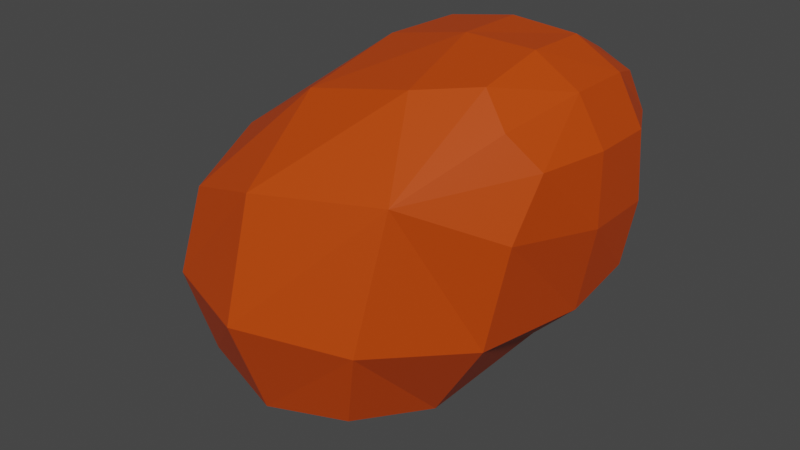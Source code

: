 # Source: Potato.blend  (saved by Blender 3.4.6; exported with 4.5.12 LTS)
import bpy
from mathutils import Matrix  # noqa: F401  (used for matrix-valued properties, if any)

bpy.ops.wm.read_factory_settings(use_empty=True)
scene = bpy.context.scene
scene.name = 'Scene'

# ---- collections
col_collection = bpy.data.collections.new('Collection'); scene.collection.children.link(col_collection)

# ---- materials (node trees are filled in below, after node groups)
mat_material_001 = bpy.data.materials.new('Material.001')
mat_material_001.use_transparent_shadow = False

# ---- material node trees
mat_material_001.use_nodes = True; mat_material_001.node_tree.nodes.clear()
_N = mat_material_001.node_tree.nodes; _L = mat_material_001.node_tree.links
n0 = _N.new('ShaderNodeBsdfPrincipled'); n0.name = 'Principled BSDF'; n0.location = (10, 300)
n0.distribution = 'GGX'
n0.subsurface_method = 'RANDOM_WALK_SKIN'
n0.inputs[0].default_value = (0.5596, 0.05739, 0.0, 1.0)
n0.inputs[3].default_value = 1.45
n0.inputs[27].default_value = (0.0, 0.0, 0.0, 1.0)
n0.inputs[28].default_value = 1.0
n1 = _N.new('ShaderNodeOutputMaterial'); n1.name = 'Material Output'; n1.location = (300, 300)
_L.new(n0.outputs[0], n1.inputs[0])
n1.is_active_output = True

# ---- world
world_world = bpy.data.worlds.new('World'); scene.world = world_world
world_world.use_nodes = True; world_world.node_tree.nodes.clear()
_N = world_world.node_tree.nodes; _L = world_world.node_tree.links
n0 = _N.new('ShaderNodeOutputWorld'); n0.name = 'World Output'; n0.location = (300, 300)
n1 = _N.new('ShaderNodeBackground'); n1.name = 'Background'; n1.location = (10, 300)
n1.inputs[0].default_value = (0.05088, 0.05088, 0.05088, 1.0)
_L.new(n1.outputs[0], n0.inputs[0])
n0.is_active_output = True
world_world.color = (0.05088, 0.05088, 0.05088)
world_world.use_sun_shadow = False
world_world.sun_shadow_jitter_overblur = 0.0

# ---- meshes
me_cube_001 = bpy.data.meshes.new('Cube.001')
me_cube_001.from_pydata([(-0.6367, -0.6367, -0.6367), (-0.6492, -0.6492, 0.02909), (-0.6492, 0.02909, -0.6492), (-0.6429, 0.2068, 0.2068), (0.02909, -0.6492, -0.6492), (0.2068, -0.6429, 0.2068), (0.2068, 0.2068, -0.6429), (0.0005886, 0.0005886, 0.554), (0.0005886, 0.554, 0.0005886), (-0.0118, 0.4527, 0.4527), (0.554, 0.0005887, 0.0005886), (0.4527, -0.0118, 0.4527), (0.4527, 0.4527, -0.0118), (0.403, 0.403, 0.403), (-0.7101, -0.7101, -0.3088), (-0.7101, -0.3088, -0.7101), (-0.7369, -0.309, 0.1377), (-0.3088, -0.7101, -0.7101), (0.1377, -0.7369, -0.309), (-0.309, 0.1377, -0.7369), (0.05374, -0.3654, 0.4655), (-0.3654, 0.4655, 0.05374), (6.086e-05, 0.5503, 0.2757), (0.4655, 0.05374, -0.3654), (0.5503, 6.092e-05, 0.2757), (0.5503, 0.2757, 6.086e-05), (0.445, 0.445, 0.2547), (0.05374, 0.4655, -0.3654), (0.445, 0.2547, 0.445), (0.4655, -0.3654, 0.05374), (-0.3376, 0.4029, 0.4029), (-0.7369, 0.1377, -0.309), (-0.309, -0.7369, 0.1377), (6.083e-05, 0.2757, 0.5503), (0.4029, -0.3376, 0.4029), (0.4029, 0.4029, -0.3376), (0.2757, 6.086e-05, 0.5503), (0.2547, 0.445, 0.445), (-0.3654, 0.05374, 0.4655), (0.2757, 0.5503, 6.089e-05), (0.1377, -0.309, -0.7369), (-0.8644, -0.3051, -0.3051), (-0.3051, -0.8644, -0.3051), (-0.3051, -0.3051, -0.8644), (-0.3675, -0.3675, 0.3761), (-0.3675, 0.3761, -0.3675), (0.3761, -0.3675, -0.3675), (0.5379, 0.2647, 0.2647), (0.2647, 0.5379, 0.2647), (0.2647, 0.2647, 0.5379), (-0.2679, 0.501, 0.2782), (-0.2679, 0.2782, 0.501), (0.501, -0.2679, 0.2782), (0.2782, -0.2679, 0.501), (0.501, 0.2782, -0.2679), (0.2782, 0.501, -0.2679)], [], [(3, 31, 41, 16), (31, 2, 15, 41), (41, 15, 0, 14), (16, 41, 14, 1), (5, 32, 42, 18), (32, 1, 14, 42), (42, 14, 0, 17), (18, 42, 17, 4), (2, 19, 43, 15), (19, 6, 40, 43), (43, 40, 4, 17), (15, 43, 17, 0), (7, 38, 44, 20), (38, 3, 16, 44), (44, 16, 1, 32), (20, 44, 32, 5), (3, 21, 45, 31), (21, 8, 27, 45), (45, 27, 6, 19), (31, 45, 19, 2), (6, 23, 46, 40), (23, 10, 29, 46), (46, 29, 5, 18), (40, 46, 18, 4), (12, 26, 47, 25), (26, 13, 28, 47), (47, 28, 11, 24), (25, 47, 24, 10), (9, 37, 48, 22), (37, 13, 26, 48), (48, 26, 12, 39), (22, 48, 39, 8), (13, 37, 49, 28), (37, 9, 33, 49), (49, 33, 7, 36), (28, 49, 36, 11), (9, 22, 50, 30), (8, 21, 50, 22), (3, 30, 50, 21), (3, 38, 51, 30), (7, 33, 51, 38), (9, 30, 51, 33), (11, 34, 52, 24), (5, 29, 52, 34), (10, 24, 52, 29), (7, 20, 53, 36), (5, 34, 53, 20), (11, 36, 53, 34), (12, 25, 54, 35), (10, 23, 54, 25), (6, 35, 54, 23), (12, 35, 55, 39), (6, 27, 55, 35), (8, 39, 55, 27)])
me_cube_001.materials.append(mat_material_001)
me_cube_001.update()

# ---- objects
ob_cube = bpy.data.objects.new('Cube', me_cube_001)

# ---- transforms, parenting, visibility, modifiers, constraints
ob_cube.location = (0.0, 0.0, 0.0)

# ---- collection membership
col_collection.objects.link(ob_cube)

# ---- scene / render settings (as saved in the file)
scene.frame_start = 1; scene.frame_end = 250; scene.frame_set(1)
scene.render.engine = 'BLENDER_EEVEE_NEXT'
scene.cycles.sampling_pattern = 'TABULATED_SOBOL'
scene.cycles.use_light_tree = False
scene.view_settings.view_transform = 'Filmic'
bpy.context.view_layer.update()

# ---- added for rendering (the .blend has no active camera and no usable light): camera, sun
cam_auto = bpy.data.cameras.new('AutoCamera')
cam_auto.lens = 50.0
cam_auto.sensor_width = 36.0
cam_auto.clip_end = 1000.0
ob_auto_camera = bpy.data.objects.new('AutoCamera', cam_auto)
scene.collection.objects.link(ob_auto_camera)
ob_auto_camera.location = (2.11788, -2.8829, 1.66326)
ob_auto_camera.rotation_euler = (1.09748, -7.21219e-08, 0.694738)
scene.camera = ob_auto_camera
light_auto_sun = bpy.data.lights.new('AutoSun', 'SUN')
light_auto_sun.energy = 3.0
light_auto_sun.angle = 0.0523599
ob_auto_sun = bpy.data.objects.new('AutoSun', light_auto_sun)
scene.collection.objects.link(ob_auto_sun)
ob_auto_sun.rotation_euler = (0.872665, 0.174533, 0.523599)
bpy.context.view_layer.update()
